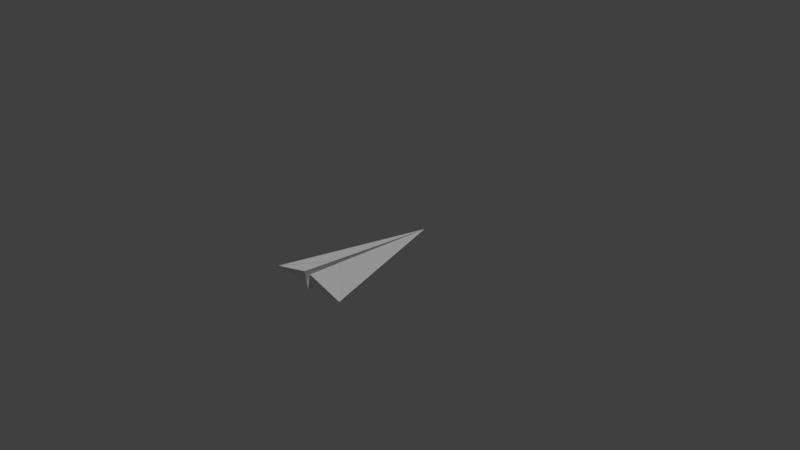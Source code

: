 # Source: PaperPlane.blend  (saved by Blender 2.79.0; exported with 4.5.12 LTS)
import bpy
from mathutils import Matrix  # noqa: F401  (used for matrix-valued properties, if any)

bpy.ops.wm.read_factory_settings(use_empty=True)
scene = bpy.context.scene
scene.name = 'Scene'

# ---- collections
col_collection_1 = bpy.data.collections.new('Collection 1'); scene.collection.children.link(col_collection_1)

# ---- materials (node trees are filled in below, after node groups)
mat_material_002 = bpy.data.materials.new('Material.002')
mat_material_002.alpha_threshold = 0.0
mat_material_002.roughness = 0.5
mat_plane_white = bpy.data.materials.new('Plane_White')
mat_plane_white.alpha_threshold = 0.0
mat_plane_white.roughness = 0.5

# ---- material node trees
mat_material_002.use_nodes = True; mat_material_002.node_tree.nodes.clear()
_N = mat_material_002.node_tree.nodes; _L = mat_material_002.node_tree.links
n0 = _N.new('ShaderNodeOutputMaterial'); n0.name = 'Material Output'; n0.location = (300, 300)
n1 = _N.new('ShaderNodeBsdfDiffuse'); n1.name = 'Diffuse BSDF'; n1.location = (10, 300)
n1.inputs[0].default_value = (0.3775, 0.7874, 0.7874, 1.0)
_L.new(n1.outputs[0], n0.inputs[0])
n0.is_active_output = True
mat_plane_white.use_nodes = True; mat_plane_white.node_tree.nodes.clear()
_N = mat_plane_white.node_tree.nodes; _L = mat_plane_white.node_tree.links
n0 = _N.new('ShaderNodeOutputMaterial'); n0.name = 'Material Output'; n0.location = (300, 300)
n1 = _N.new('ShaderNodeBsdfDiffuse'); n1.name = 'Diffuse BSDF'; n1.location = (10, 300)
_L.new(n1.outputs[0], n0.inputs[0])
n0.is_active_output = True

# ---- world
world_world = bpy.data.worlds.new('World'); scene.world = world_world
world_world.color = (0.05088, 0.05088, 0.05088)
world_world.use_sun_shadow = False
world_world.sun_shadow_jitter_overblur = 0.0
world_world.cycles.sampling_method = 'MANUAL'

# ---- cameras
cam_camera = bpy.data.cameras.new('Camera')
cam_camera.clip_end = 100.0
cam_camera.lens = 35.0
cam_camera.sensor_width = 32.0
cam_camera.sensor_height = 18.0
cam_camera.ortho_scale = 7.314
cam_camera.dof.focus_distance = 0.0

# ---- lights
light_hemi = bpy.data.lights.new('Hemi', 'SUN')
light_hemi.transmission_factor = 0.0
light_hemi.angle = 0.1993
light_hemi.energy = 1.0
light_hemi.shadow_buffer_clip_start = 0.5
light_hemi.shadow_soft_size = 0.1
light_hemi.shadow_cascade_max_distance = 1000.0

# ---- meshes
me_plane = bpy.data.meshes.new('Plane')
me_plane.from_pydata([], [], [])
me_plane.materials.append(mat_material_002)
me_plane.use_remesh_preserve_volume = False
me_plane.use_remesh_preserve_attributes = False
me_plane.use_mirror_vertex_groups = False
me_plane.update()
me_cube_002 = bpy.data.meshes.new('Cube.002')
me_cube_002.from_pydata([(-0.6, -1.0, -0.05598), (-0.599, -1.0, -0.03598), (0.0, 1.0, -0.01), (0.0, 1.0, 0.01), (-0.03, -1.0, -0.01), (-0.05, -1.0, 0.11), (-0.03904, -0.5618, 0.08809), (-0.5967, -0.9889, -0.05572), (-0.02767, -0.5101, -0.01212), (-0.02783, 0.874, -0.0129), (-0.0501, -0.5374, -0.0146), (-0.05719, -1.0, -0.013), (-0.02891, 0.8309, -0.01298), (-0.07337, 0.7249, -0.01632), (0.0, -1.001, -0.1276), (0.0, -1.001, -0.1246), (0.0, -0.5107, -0.1135), (0.0, -0.538, -0.116), (0.0, 0.8303, -0.03582), (-0.04871, -1.0, 0.1051), (-0.5987, -1.0, -0.04085), (-0.03775, -0.562, 0.08321)], [], [(11, 19, 20, 0), (0, 1, 7), (7, 1, 3, 2, 9, 13), (1, 6, 3), (8, 21, 19, 4), (12, 2, 18), (10, 11, 0, 7), (9, 12, 13), (11, 10, 17, 14), (8, 4, 15, 16), (13, 12, 10, 7), (9, 2, 12), (15, 14, 17, 16), (10, 12, 18, 17), (4, 11, 14, 15), (3, 6, 8, 2), (19, 21, 20), (5, 19, 21, 6), (1, 20, 19, 5), (4, 19, 11), (6, 1, 20, 21)])
me_cube_002.materials.append(mat_plane_white)
me_cube_002.use_remesh_preserve_volume = False
me_cube_002.use_remesh_preserve_attributes = False
me_cube_002.use_mirror_vertex_groups = False
me_cube_002.update()

# ---- objects
ob_hemi = bpy.data.objects.new('Hemi', light_hemi)
ob_plane = bpy.data.objects.new('Plane', me_plane)
ob_cube = bpy.data.objects.new('Cube', me_cube_002)
ob_camera = bpy.data.objects.new('Camera', cam_camera)

# ---- transforms, parenting, visibility, modifiers, constraints
ob_hemi.location = (0.0, 0.0, 12.94)
ob_hemi.lineart.crease_threshold = 0.0
ob_plane.location = (0.0, 0.0, -0.469)
ob_plane.scale = (3.58, 3.58, 3.58)
ob_plane.lineart.crease_threshold = 0.0
ob_cube.location = (0.0, 0.0, 0.0)
ob_cube.lineart.crease_threshold = 0.0
_m = ob_cube.modifiers.new('Mirror', 'MIRROR')
_m.use_clip = True
ob_camera.location = (7.481, -6.508, 5.344)
ob_camera.rotation_euler = (1.109, 0.0, 0.8149)
ob_camera.lock_rotations_4d = False
ob_camera.empty_display_type = 'ARROWS'
ob_camera.color = (0.0, 0.0, 0.0, 0.0)
ob_camera.display_type = 'WIRE'
ob_camera.lineart.crease_threshold = 0.0

# ---- collection membership
col_collection_1.objects.link(ob_hemi)
col_collection_1.objects.link(ob_plane)
col_collection_1.objects.link(ob_cube)
col_collection_1.objects.link(ob_camera)

# ---- scene / render settings (as saved in the file)
scene.camera = ob_camera
scene.frame_start = 1; scene.frame_end = 250; scene.frame_set(1)
scene.render.engine = 'CYCLES'
scene.render.resolution_percentage = 50
scene.render.dither_intensity = 0.0
scene.cycles.use_denoising = False
scene.cycles.samples = 128
scene.cycles.sampling_pattern = 'TABULATED_SOBOL'
scene.cycles.use_adaptive_sampling = False
scene.cycles.use_light_tree = False
scene.cycles.blur_glossy = 0.0
scene.cycles.sample_clamp_indirect = 0.0
scene.view_settings.view_transform = 'Standard'
bpy.context.view_layer.update()
